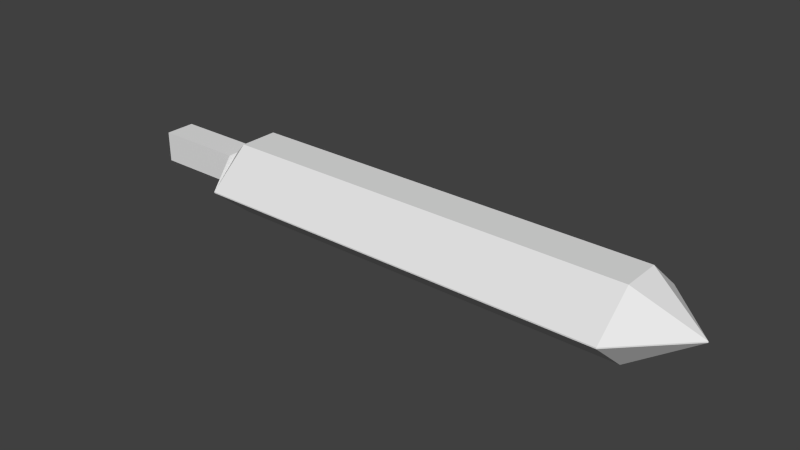 # Source: GreatswordBladeSharp.blend  (saved by Blender 2.71.0; exported with 4.5.12 LTS)
import bpy
from mathutils import Matrix  # noqa: F401  (used for matrix-valued properties, if any)

bpy.ops.wm.read_factory_settings(use_empty=True)
scene = bpy.context.scene
scene.name = 'Scene'

# ---- collections
col_collection_1 = bpy.data.collections.new('Collection 1'); scene.collection.children.link(col_collection_1)

# ---- world
world_world = bpy.data.worlds.new('World'); scene.world = world_world
world_world.color = (0.05088, 0.05088, 0.05088)
world_world.use_sun_shadow = False
world_world.sun_shadow_jitter_overblur = 0.0
world_world.cycles.sampling_method = 'MANUAL'
world_world.cycles.sample_map_resolution = 256

# ---- meshes
me_cube = bpy.data.meshes.new('Cube')
me_cube.from_pydata([(0.0, -0.05186, -0.05217), (0.0, 0.05186, -0.05217), (2.0, 0.0, -0.002043), (2.0, 0.0, -0.002043), (0.0, -0.05186, 0.05217), (0.0, 0.05186, 0.05217), (2.0, 0.0, 0.002043), (2.0, 0.0, 0.002043), (1.0, 0.2036, 0.002043), (1.0, 0.2036, -0.002043), (1.0, -0.2036, 0.002043), (1.0, -0.2036, -0.002043), (1.4, 0.2036, 0.002043), (1.4, -0.2036, -0.002043), (1.4, 0.2036, -0.002043), (1.4, -0.2036, 0.002043), (0.6, 0.2036, -0.002043), (0.6, -0.2036, 0.002043), (0.6, 0.2036, 0.002043), (0.6, -0.2036, -0.002043), (0.4, 0.2036, -0.002043), (0.4, -0.2036, 0.002043), (0.4, 0.2036, 0.002043), (0.4, -0.2036, -0.002043), (1.8, 0.2036, 0.002043), (1.8, -0.2036, -0.002043), (1.8, 0.2036, -0.002043), (1.8, -0.2036, 0.002043), (0.3107, 0.05186, -0.05217), (0.3107, -0.05186, 0.05217), (0.3107, 0.05186, 0.05217), (0.3107, -0.05186, -0.05217), (0.0, -0.01729, 0.05217), (0.0, 0.01729, 0.05217), (0.0, 0.01729, -0.05217), (0.0, -0.01729, -0.05217), (2.0, 0.0, 0.002043), (2.0, 0.0, 0.002043), (2.0, 0.0, -0.002043), (2.0, 0.0, -0.002043), (1.0, 0.06604, -0.1206), (1.0, -0.06604, -0.1206), (1.0, 0.06604, 0.1206), (1.0, -0.06604, 0.1206), (1.4, 0.06604, -0.1206), (1.4, -0.06604, -0.1206), (1.4, 0.06604, 0.1206), (1.4, -0.06604, 0.1206), (0.6, 0.06604, 0.1206), (0.6, -0.06604, 0.1206), (0.6, 0.06604, -0.1206), (0.6, -0.06604, -0.1206), (0.4, 0.06604, 0.1206), (0.4, -0.06604, 0.1206), (0.4, 0.06604, -0.1206), (0.4, -0.06604, -0.1206), (1.8, 0.06604, -0.1206), (1.8, -0.06604, -0.1206), (1.8, 0.06604, 0.1206), (1.8, -0.06604, 0.1206), (0.3107, 0.01729, 0.05217), (0.3107, -0.01729, 0.05217), (0.3107, 0.01729, -0.05217), (0.3107, -0.01729, -0.05217)], [], [(33, 5, 1, 34), (24, 6, 2, 26), (37, 7, 3, 38), (29, 4, 0, 31), (56, 26, 2, 39), (60, 30, 5, 33), (18, 8, 9, 16), (15, 10, 11, 13), (50, 16, 9, 40), (46, 12, 8, 42), (8, 12, 14, 9), (40, 9, 14, 44), (27, 15, 13, 25), (58, 24, 12, 46), (10, 17, 19, 11), (42, 8, 18, 48), (22, 18, 16, 20), (54, 20, 16, 50), (17, 21, 23, 19), (48, 18, 22, 52), (30, 22, 20, 28), (62, 28, 20, 54), (12, 24, 26, 14), (44, 14, 26, 56), (7, 27, 25, 3), (36, 6, 24, 58), (21, 29, 31, 23), (52, 22, 30, 60), (5, 30, 28, 1), (34, 1, 28, 62), (4, 32, 35, 0), (32, 33, 34, 35), (6, 36, 39, 2), (36, 37, 38, 39), (25, 57, 38, 3), (57, 56, 39, 38), (29, 61, 32, 4), (61, 60, 33, 32), (19, 51, 41, 11), (51, 50, 40, 41), (15, 47, 43, 10), (47, 46, 42, 43), (11, 41, 45, 13), (41, 40, 44, 45), (27, 59, 47, 15), (59, 58, 46, 47), (10, 43, 49, 17), (43, 42, 48, 49), (23, 55, 51, 19), (55, 54, 50, 51), (17, 49, 53, 21), (49, 48, 52, 53), (31, 63, 55, 23), (63, 62, 54, 55), (13, 45, 57, 25), (45, 44, 56, 57), (7, 37, 59, 27), (37, 36, 58, 59), (21, 53, 61, 29), (53, 52, 60, 61), (0, 35, 63, 31), (35, 34, 62, 63)])
me_cube.use_remesh_preserve_volume = False
me_cube.use_remesh_preserve_attributes = False
me_cube.use_mirror_vertex_groups = False
me_cube.update()

# ---- objects
ob_cube_001 = bpy.data.objects.new('Cube.001', me_cube)

# ---- transforms, parenting, visibility, modifiers, constraints
ob_cube_001.location = (0.0, 0.0, 0.0)
ob_cube_001.scale = (0.5, 0.5, 0.5)
ob_cube_001.lineart.crease_threshold = 0.0

# ---- collection membership
col_collection_1.objects.link(ob_cube_001)

# ---- scene / render settings (as saved in the file)
scene.frame_start = 1; scene.frame_end = 250; scene.frame_set(1)
scene.render.engine = 'BLENDER_EEVEE_NEXT'
scene.render.resolution_percentage = 50
scene.render.dither_intensity = 0.0
scene.cycles.use_denoising = False
scene.cycles.samples = 10
scene.cycles.sampling_pattern = 'TABULATED_SOBOL'
scene.cycles.light_sampling_threshold = 0.0
scene.cycles.use_adaptive_sampling = False
scene.cycles.use_light_tree = False
scene.cycles.blur_glossy = 0.0
scene.cycles.volume_bounces = 1
scene.cycles.pixel_filter_type = 'GAUSSIAN'
scene.cycles.sample_clamp_indirect = 0.0
scene.view_settings.view_transform = 'Standard'
bpy.context.view_layer.update()

# ---- added for rendering (the .blend has no active camera and no usable light): camera, sun
cam_auto = bpy.data.cameras.new('AutoCamera')
cam_auto.lens = 50.0
cam_auto.sensor_width = 36.0
cam_auto.clip_end = 1000.0
ob_auto_camera = bpy.data.objects.new('AutoCamera', cam_auto)
scene.collection.objects.link(ob_auto_camera)
ob_auto_camera.location = (1.45077, -1.14092, 0.760614)
ob_auto_camera.rotation_euler = (1.09748, -7.21219e-08, 0.694738)
scene.camera = ob_auto_camera
light_auto_sun = bpy.data.lights.new('AutoSun', 'SUN')
light_auto_sun.energy = 3.0
light_auto_sun.angle = 0.0523599
ob_auto_sun = bpy.data.objects.new('AutoSun', light_auto_sun)
scene.collection.objects.link(ob_auto_sun)
ob_auto_sun.rotation_euler = (0.872665, 0.174533, 0.523599)
bpy.context.view_layer.update()

